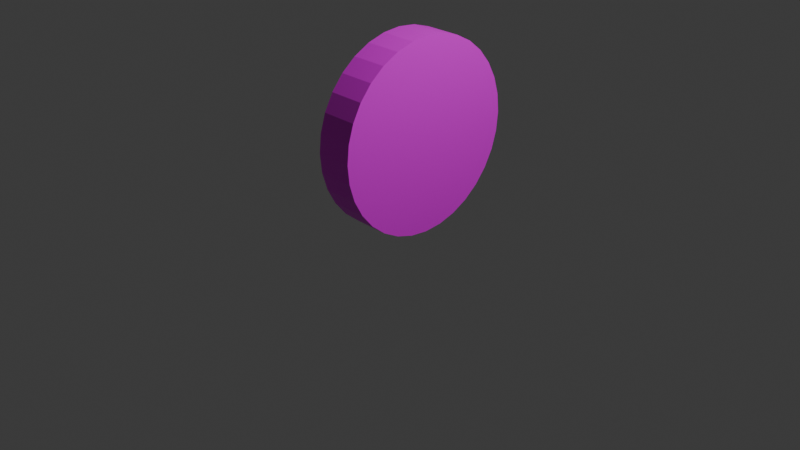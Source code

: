 # Source: tire.blend  (saved by Blender 5.1.30; exported with 4.5.12 LTS)
import bpy
from mathutils import Matrix  # noqa: F401  (used for matrix-valued properties, if any)

bpy.ops.wm.read_factory_settings(use_empty=True)
scene = bpy.context.scene
scene.name = 'Scene'

# ---- collections
col_collection = bpy.data.collections.new('Collection'); scene.collection.children.link(col_collection)

# ---- images (referenced by path relative to the original .blend; pixels are not part of the script)
import os
ASSET_DIR = os.environ.get("B2B_ASSET_DIR", "")  # directory of the original .blend (textures are referenced by path, not embedded)
HERE = os.path.dirname(os.path.abspath(__file__))  # packed textures are extracted next to this script under _unpacked/

def load_image(name, relpath, width, height, colorspace="sRGB"):
    """Load a texture the original file referenced (path relative to the .blend, or extracted next to this script)."""
    p = next((c for c in (os.path.join(HERE, relpath), os.path.join(ASSET_DIR, relpath)) if relpath and os.path.exists(c)), "")
    if p:
        img = bpy.data.images.load(p, check_existing=True)
        img.name = name
    else:  # same state as the original file: an image datablock whose file is absent (Cycles renders it pink)
        img = bpy.data.images.new(name, width, height)
        img.source = "FILE"
        img.filepath = "//" + (relpath or name)
    img.colorspace_settings.name = colorspace
    return img
img_darkgrey_png = load_image('darkgrey.png', 'darkgrey.png', 1024, 1024, 'sRGB')

# ---- materials (node trees are filled in below, after node groups)
mat_material_001 = bpy.data.materials.new('Material.001')

# ---- material node trees
mat_material_001.use_nodes = True; mat_material_001.node_tree.nodes.clear()
_N = mat_material_001.node_tree.nodes; _L = mat_material_001.node_tree.links
n0 = _N.new('ShaderNodeBsdfPrincipled'); n0.name = 'Principled BSDF'; n0.location = (-200, 100)
n1 = _N.new('ShaderNodeOutputMaterial'); n1.name = 'Material Output'; n1.location = (200, 100)
n2 = _N.new('ShaderNodeTexImage'); n2.name = 'Image Texture'; n2.location = (-490, 80)
n2.image = img_darkgrey_png
_L.new(n0.outputs[0], n1.inputs[0])
_L.new(n2.outputs[0], n0.inputs[0])
n1.is_active_output = True

# ---- world
world_world = bpy.data.worlds.new('World'); scene.world = world_world
world_world.use_nodes = True; world_world.node_tree.nodes.clear()
_N = world_world.node_tree.nodes; _L = world_world.node_tree.links
n0 = _N.new('ShaderNodeOutputWorld'); n0.name = 'World Output'; n0.location = (200, 100)
n1 = _N.new('ShaderNodeBackground'); n1.name = 'Background'; n1.location = (-200, 100)
n1.inputs[0].default_value = (0.05088, 0.05088, 0.05088, 1.0)
_L.new(n1.outputs[0], n0.inputs[0])
n0.is_active_output = True
world_world.color = (0.05088, 0.05088, 0.05088)
world_world.sun_shadow_jitter_overblur = 0.0

# ---- cameras
cam_camera = bpy.data.cameras.new('Camera')
cam_camera.clip_end = 100.0
cam_camera.ortho_scale = 7.314

# ---- lights
light_light = bpy.data.lights.new('Light', 'POINT')
light_light.energy = 1000.0
light_light.shadow_soft_size = 0.1

# ---- meshes
me_circle = bpy.data.meshes.new('Circle')
me_circle.from_pydata([(0.0, 1.0, 0.0), (-0.1951, 0.9808, 0.0), (-0.3827, 0.9239, 0.0), (-0.5556, 0.8315, 0.0), (-0.7071, 0.7071, 0.0), (-0.8315, 0.5556, 0.0), (-0.9239, 0.3827, 0.0), (-0.9808, 0.1951, 0.0), (-1.0, 0.0, 0.0), (-0.9808, -0.1951, 0.0), (-0.9239, -0.3827, 0.0), (-0.8315, -0.5556, 0.0), (-0.7071, -0.7071, 0.0), (-0.5556, -0.8315, 0.0), (-0.3827, -0.9239, 0.0), (-0.1951, -0.9808, 0.0), (0.0, -1.0, 0.0), (0.1951, -0.9808, 0.0), (0.3827, -0.9239, 0.0), (0.5556, -0.8315, 0.0), (0.7071, -0.7071, 0.0), (0.8315, -0.5556, 0.0), (0.9239, -0.3827, 0.0), (0.9808, -0.1951, 0.0), (1.0, 0.0, 0.0), (0.9808, 0.1951, 0.0), (0.9239, 0.3827, 0.0), (0.8315, 0.5556, 0.0), (0.7071, 0.7071, 0.0), (0.5556, 0.8315, 0.0), (0.3827, 0.9239, 0.0), (0.1951, 0.9808, 0.0), (0.0, 1.0, 0.3882), (-0.1951, 0.9808, 0.3882), (-0.3827, 0.9239, 0.3882), (-0.5556, 0.8315, 0.3882), (-0.7071, 0.7071, 0.3882), (-0.8315, 0.5556, 0.3882), (-0.9239, 0.3827, 0.3882), (-0.9808, 0.1951, 0.3882), (-1.0, 0.0, 0.3882), (-0.9808, -0.1951, 0.3882), (-0.9239, -0.3827, 0.3882), (-0.8315, -0.5556, 0.3882), (-0.7071, -0.7071, 0.3882), (-0.5556, -0.8315, 0.3882), (-0.3827, -0.9239, 0.3882), (-0.1951, -0.9808, 0.3882), (0.0, -1.0, 0.3882), (0.1951, -0.9808, 0.3882), (0.3827, -0.9239, 0.3882), (0.5556, -0.8315, 0.3882), (0.7071, -0.7071, 0.3882), (0.8315, -0.5556, 0.3882), (0.9239, -0.3827, 0.3882), (0.9808, -0.1951, 0.3882), (1.0, 0.0, 0.3882), (0.9808, 0.1951, 0.3882), (0.9239, 0.3827, 0.3882), (0.8315, 0.5556, 0.3882), (0.7071, 0.7071, 0.3882), (0.5556, 0.8315, 0.3882), (0.3827, 0.9239, 0.3882), (0.1951, 0.9808, 0.3882)], [], [(24, 57, 25), (11, 44, 12), (25, 58, 26), (12, 45, 13), (26, 59, 27), (13, 46, 14), (0, 33, 1), (27, 60, 28), (14, 47, 15), (1, 34, 2), (28, 61, 29), (15, 48, 16), (2, 35, 3), (29, 62, 30), (16, 49, 17), (3, 36, 4), (30, 63, 31), (17, 50, 18), (4, 37, 5), (31, 32, 0), (18, 51, 19), (5, 38, 6), (19, 52, 20), (6, 39, 7), (20, 53, 21), (7, 40, 8), (21, 54, 22), (8, 41, 9), (22, 55, 23), (9, 42, 10), (23, 56, 24), (10, 43, 11), (24, 56, 57), (11, 43, 44), (25, 57, 58), (12, 44, 45), (26, 58, 59), (13, 45, 46), (0, 32, 33), (27, 59, 60), (14, 46, 47), (1, 33, 34), (28, 60, 61), (15, 47, 48), (2, 34, 35), (29, 61, 62), (16, 48, 49), (3, 35, 36), (30, 62, 63), (17, 49, 50), (4, 36, 37), (31, 63, 32), (18, 50, 51), (5, 37, 38), (19, 51, 52), (6, 38, 39), (20, 52, 53), (7, 39, 40), (21, 53, 54), (8, 40, 41), (22, 54, 55), (9, 41, 42), (23, 55, 56), (10, 42, 43)])
_uv = me_circle.uv_layers.new(name='UVMap')
_uv.uv.foreach_set('vector', [0.0, 0.0, 0.0, 0.0, 0.0, 0.0, 0.0, 0.0, 0.0, 0.0, 0.0, 0.0, 0.0, 0.0, 0.0, 0.0, 0.0, 0.0, 0.0, 0.0, 0.0, 0.0, 0.0, 0.0, 0.0, 0.0, 0.0, 0.0, 0.0, 0.0, 0.0, 0.0, 0.0, 0.0, 0.0, 0.0, 0.0, 0.0, 0.0, 0.0, 0.0, 0.0, 0.0, 0.0, 0.0, 0.0, 0.0, 0.0, 0.0, 0.0, 0.0, 0.0, 0.0, 0.0, 0.0, 0.0, 0.0, 0.0, 0.0, 0.0, 0.0, 0.0, 0.0, 0.0, 0.0, 0.0, 0.0, 0.0, 0.0, 0.0, 0.0, 0.0, 0.0, 0.0, 0.0, 0.0, 0.0, 0.0, 0.0, 0.0, 0.0, 0.0, 0.0, 0.0, 0.0, 0.0, 0.0, 0.0, 0.0, 0.0, 0.0, 0.0, 0.0, 0.0, 0.0, 0.0, 0.0, 0.0, 0.0, 0.0, 0.0, 0.0, 0.0, 0.0, 0.0, 0.0, 0.0, 0.0, 0.0, 0.0, 0.0, 0.0, 0.0, 0.0, 0.0, 0.0, 0.0, 0.0, 0.0, 0.0, 0.0, 0.0, 0.0, 0.0, 0.0, 0.0, 0.0, 0.0, 0.0, 0.0, 0.0, 0.0, 0.0, 0.0, 0.0, 0.0, 0.0, 0.0, 0.0, 0.0, 0.0, 0.0, 0.0, 0.0, 0.0, 0.0, 0.0, 0.0, 0.0, 0.0, 0.0, 0.0, 0.0, 0.0, 0.0, 0.0, 0.0, 0.0, 0.0, 0.0, 0.0, 0.0, 0.0, 0.0, 0.0, 0.0, 0.0, 0.0, 0.0, 0.0, 0.0, 0.0, 0.0, 0.0, 0.0, 0.0, 0.0, 0.0, 0.0, 0.0, 0.0, 0.0, 0.0, 0.0, 0.0, 0.0, 0.0, 0.0, 0.0, 0.0, 0.0, 0.0, 0.0, 0.0, 0.0, 0.0, 0.0, 0.0, 0.0, 0.0, 0.0, 0.0, 0.0, 0.0, 0.0, 0.0, 0.0, 0.0, 0.0, 0.0, 0.0, 0.0, 0.0, 0.0, 0.0, 0.0, 0.0, 0.0, 0.0, 0.0, 0.0, 0.0, 0.0, 0.0, 0.0, 0.0, 0.0, 0.0, 0.0, 0.0, 0.0, 0.0, 0.0, 0.0, 0.0, 0.0, 0.0, 0.0, 0.0, 0.0, 0.0, 0.0, 0.0, 0.0, 0.0, 0.0, 0.0, 0.0, 0.0, 0.0, 0.0, 0.0, 0.0, 0.0, 0.0, 0.0, 0.0, 0.0, 0.0, 0.0, 0.0, 0.0, 0.0, 0.0, 0.0, 0.0, 0.0, 0.0, 0.0, 0.0, 0.0, 0.0, 0.0, 0.0, 0.0, 0.0, 0.0, 0.0, 0.0, 0.0, 0.0, 0.0, 0.0, 0.0, 0.0, 0.0, 0.0, 0.0, 0.0, 0.0, 0.0, 0.0, 0.0, 0.0, 0.0, 0.0, 0.0, 0.0, 0.0, 0.0, 0.0, 0.0, 0.0, 0.0, 0.0, 0.0, 0.0, 0.0, 0.0, 0.0, 0.0, 0.0, 0.0, 0.0, 0.0, 0.0, 0.0, 0.0, 0.0, 0.0, 0.0, 0.0, 0.0, 0.0, 0.0, 0.0, 0.0, 0.0, 0.0, 0.0, 0.0, 0.0, 0.0, 0.0, 0.0, 0.0, 0.0, 0.0, 0.0, 0.0, 0.0, 0.0, 0.0, 0.0, 0.0, 0.0, 0.0, 0.0, 0.0, 0.0, 0.0, 0.0, 0.0, 0.0, 0.0, 0.0, 0.0, 0.0, 0.0, 0.0, 0.0, 0.0, 0.0, 0.0, 0.0, 0.0, 0.0, 0.0, 0.0, 0.0, 0.0, 0.0, 0.0, 0.0, 0.0, 0.0, 0.0, 0.0, 0.0, 0.0, 0.0, 0.0, 0.0, 0.0])
me_circle.materials.append(mat_material_001)
me_circle.update()

# ---- objects
ob_light = bpy.data.objects.new('Light', light_light)
ob_camera = bpy.data.objects.new('Camera', cam_camera)
ob_circle = bpy.data.objects.new('Circle', me_circle)

# ---- transforms, parenting, visibility, modifiers, constraints
ob_light.location = (4.076, 1.005, 5.904)
ob_light.rotation_euler = (0.6503, 0.05522, 1.866)
ob_light.lock_rotations_4d = False
ob_light.empty_display_type = 'ARROWS'
ob_light.color = (0.0, 0.0, 0.0, 0.0)
ob_light.lineart.crease_threshold = 0.0
ob_camera.location = (7.359, -6.926, 4.958)
ob_camera.rotation_euler = (1.109, 0.0, 0.8149)
ob_camera.lock_rotations_4d = False
ob_camera.empty_display_type = 'ARROWS'
ob_camera.color = (0.0, 0.0, 0.0, 0.0)
ob_camera.display_type = 'WIRE'
ob_camera.lineart.crease_threshold = 0.0
ob_circle.location = (0.0, 0.0, 1.0)
ob_circle.rotation_euler = (-0.0, 1.571, 0.0)
_m = ob_circle.modifiers.new('Solidify', 'SOLIDIFY')
_m.thickness = -1.0

# ---- collection membership
col_collection.objects.link(ob_light)
col_collection.objects.link(ob_camera)
col_collection.objects.link(ob_circle)

# ---- scene / render settings (as saved in the file)
scene.camera = ob_camera
scene.frame_start = 1; scene.frame_end = 250; scene.frame_set(1)
scene.render.engine = 'BLENDER_EEVEE_NEXT'
scene.render.bake_bias = 0.0
scene.render.bake_samples = 0
scene.cycles.sampling_pattern = 'TABULATED_SOBOL'
scene.eevee.use_volume_custom_range = False
bpy.context.view_layer.update()
